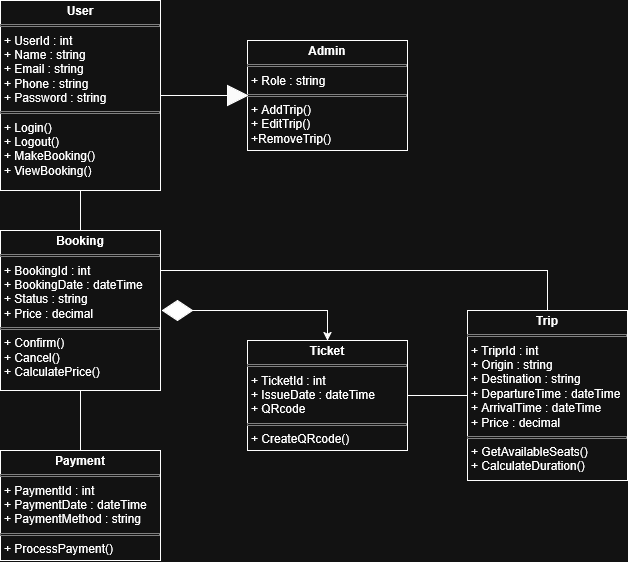

The diagram above was exported from draw.io. Its source (the exported page's mxGraphModel, read from the mxfile embedded in the PNG):
<mxGraphModel dx="1188" dy="659" grid="1" gridSize="10" guides="1" tooltips="1" connect="1" arrows="1" fold="1" page="1" pageScale="1" pageWidth="827" pageHeight="1169" math="0" shadow="0">
  <root>
    <mxCell id="0" />
    <mxCell id="1" parent="0" />
    <mxCell id="_1FY1eqqkHRLp3ZwLcKA-3" style="edgeStyle=orthogonalEdgeStyle;rounded=0;orthogonalLoop=1;jettySize=auto;html=1;entryX=0.5;entryY=0;entryDx=0;entryDy=0;endArrow=none;endFill=0;" edge="1" parent="1" source="BRp1OY8tpRl9V7LJm2MB-27" target="BRp1OY8tpRl9V7LJm2MB-29">
      <mxGeometry relative="1" as="geometry" />
    </mxCell>
    <mxCell id="BRp1OY8tpRl9V7LJm2MB-27" value="&lt;p style=&quot;margin:0px;margin-top:4px;text-align:center;&quot;&gt;&lt;b&gt;User&lt;/b&gt;&lt;/p&gt;&lt;hr size=&quot;1&quot; style=&quot;border-style:solid;&quot;&gt;&lt;p style=&quot;margin:0px;margin-left:4px;&quot;&gt;+ UserId : int&lt;/p&gt;&lt;p style=&quot;margin:0px;margin-left:4px;&quot;&gt;+ Name : string&lt;/p&gt;&lt;p style=&quot;margin:0px;margin-left:4px;&quot;&gt;+ Email : string&lt;/p&gt;&lt;p style=&quot;margin:0px;margin-left:4px;&quot;&gt;+ Phone : string&lt;/p&gt;&lt;p style=&quot;margin:0px;margin-left:4px;&quot;&gt;+ Password : string&lt;/p&gt;&lt;hr size=&quot;1&quot; style=&quot;border-style:solid;&quot;&gt;&lt;p style=&quot;margin:0px;margin-left:4px;&quot;&gt;+ Login()&amp;nbsp;&lt;/p&gt;&lt;p style=&quot;margin:0px;margin-left:4px;&quot;&gt;+ Logout()&lt;/p&gt;&lt;p style=&quot;margin:0px;margin-left:4px;&quot;&gt;+ MakeBooking()&lt;/p&gt;&lt;p style=&quot;margin:0px;margin-left:4px;&quot;&gt;+ ViewBooking()&lt;/p&gt;" style="verticalAlign=top;align=left;overflow=fill;html=1;whiteSpace=wrap;" parent="1" vertex="1">
      <mxGeometry x="333" y="150" width="160" height="190" as="geometry" />
    </mxCell>
    <mxCell id="BRp1OY8tpRl9V7LJm2MB-28" value="&lt;p style=&quot;margin:0px;margin-top:4px;text-align:center;&quot;&gt;&lt;b&gt;Trip&lt;/b&gt;&lt;/p&gt;&lt;hr size=&quot;1&quot; style=&quot;border-style:solid;&quot;&gt;&lt;p style=&quot;margin:0px;margin-left:4px;&quot;&gt;+ TriprId : int&lt;/p&gt;&lt;p style=&quot;margin:0px;margin-left:4px;&quot;&gt;+ Origin : string&lt;/p&gt;&lt;p style=&quot;margin:0px;margin-left:4px;&quot;&gt;+ Destination : string&lt;/p&gt;&lt;p style=&quot;margin:0px;margin-left:4px;&quot;&gt;+ DepartureTime : dateTime&lt;/p&gt;&lt;p style=&quot;margin:0px;margin-left:4px;&quot;&gt;+ ArrivalTime : dateTime&lt;/p&gt;&lt;p style=&quot;margin:0px;margin-left:4px;&quot;&gt;+ Price : decimal&lt;/p&gt;&lt;hr size=&quot;1&quot; style=&quot;border-style:solid;&quot;&gt;&lt;p style=&quot;margin:0px;margin-left:4px;&quot;&gt;+ GetAvailableSeats()&lt;/p&gt;&lt;p style=&quot;margin:0px;margin-left:4px;&quot;&gt;+ CalculateDuration()&lt;/p&gt;" style="verticalAlign=top;align=left;overflow=fill;html=1;whiteSpace=wrap;" parent="1" vertex="1">
      <mxGeometry x="800" y="460" width="160" height="170" as="geometry" />
    </mxCell>
    <mxCell id="_1FY1eqqkHRLp3ZwLcKA-4" style="edgeStyle=orthogonalEdgeStyle;rounded=0;orthogonalLoop=1;jettySize=auto;html=1;entryX=0.5;entryY=0;entryDx=0;entryDy=0;" edge="1" parent="1" source="_1FY1eqqkHRLp3ZwLcKA-5" target="BRp1OY8tpRl9V7LJm2MB-30">
      <mxGeometry relative="1" as="geometry" />
    </mxCell>
    <mxCell id="_1FY1eqqkHRLp3ZwLcKA-7" style="edgeStyle=orthogonalEdgeStyle;rounded=0;orthogonalLoop=1;jettySize=auto;html=1;entryX=0.5;entryY=0;entryDx=0;entryDy=0;endArrow=none;endFill=0;" edge="1" parent="1" source="BRp1OY8tpRl9V7LJm2MB-29" target="BRp1OY8tpRl9V7LJm2MB-31">
      <mxGeometry relative="1" as="geometry" />
    </mxCell>
    <mxCell id="_1FY1eqqkHRLp3ZwLcKA-12" style="edgeStyle=orthogonalEdgeStyle;rounded=0;orthogonalLoop=1;jettySize=auto;html=1;entryX=0.5;entryY=0;entryDx=0;entryDy=0;endArrow=none;endFill=0;exitX=1;exitY=0.25;exitDx=0;exitDy=0;" edge="1" parent="1" source="BRp1OY8tpRl9V7LJm2MB-29" target="BRp1OY8tpRl9V7LJm2MB-28">
      <mxGeometry relative="1" as="geometry" />
    </mxCell>
    <mxCell id="BRp1OY8tpRl9V7LJm2MB-29" value="&lt;p style=&quot;margin:0px;margin-top:4px;text-align:center;&quot;&gt;&lt;b&gt;Booking&lt;/b&gt;&lt;/p&gt;&lt;hr size=&quot;1&quot; style=&quot;border-style:solid;&quot;&gt;&lt;p style=&quot;margin:0px;margin-left:4px;&quot;&gt;+ BookingId : int&lt;/p&gt;&lt;p style=&quot;margin:0px;margin-left:4px;&quot;&gt;+ BookingDate : dateTime&lt;/p&gt;&lt;p style=&quot;margin:0px;margin-left:4px;&quot;&gt;+ Status : string&lt;/p&gt;&lt;p style=&quot;margin:0px;margin-left:4px;&quot;&gt;+ Price : decimal&lt;/p&gt;&lt;hr size=&quot;1&quot; style=&quot;border-style:solid;&quot;&gt;&lt;p style=&quot;margin:0px;margin-left:4px;&quot;&gt;+ Confirm()&lt;/p&gt;&lt;p style=&quot;margin:0px;margin-left:4px;&quot;&gt;+ Cancel()&lt;/p&gt;&lt;p style=&quot;margin:0px;margin-left:4px;&quot;&gt;+ CalculatePrice()&lt;/p&gt;" style="verticalAlign=top;align=left;overflow=fill;html=1;whiteSpace=wrap;" parent="1" vertex="1">
      <mxGeometry x="333" y="380" width="160" height="160" as="geometry" />
    </mxCell>
    <mxCell id="_1FY1eqqkHRLp3ZwLcKA-14" style="edgeStyle=orthogonalEdgeStyle;rounded=0;orthogonalLoop=1;jettySize=auto;html=1;entryX=0;entryY=0.5;entryDx=0;entryDy=0;endArrow=none;endFill=0;" edge="1" parent="1" source="BRp1OY8tpRl9V7LJm2MB-30" target="BRp1OY8tpRl9V7LJm2MB-28">
      <mxGeometry relative="1" as="geometry" />
    </mxCell>
    <mxCell id="BRp1OY8tpRl9V7LJm2MB-30" value="&lt;p style=&quot;margin:0px;margin-top:4px;text-align:center;&quot;&gt;&lt;b&gt;Ticket&lt;/b&gt;&lt;/p&gt;&lt;hr size=&quot;1&quot; style=&quot;border-style:solid;&quot;&gt;&lt;p style=&quot;margin:0px;margin-left:4px;&quot;&gt;+ TicketId : int&lt;/p&gt;&lt;p style=&quot;margin:0px;margin-left:4px;&quot;&gt;+ IssueDate : dateTime&lt;/p&gt;&lt;p style=&quot;margin:0px;margin-left:4px;&quot;&gt;+ QRcode&lt;/p&gt;&lt;hr size=&quot;1&quot; style=&quot;border-style:solid;&quot;&gt;&lt;p style=&quot;margin:0px;margin-left:4px;&quot;&gt;+ CreateQRcode()&lt;/p&gt;" style="verticalAlign=top;align=left;overflow=fill;html=1;whiteSpace=wrap;" parent="1" vertex="1">
      <mxGeometry x="580" y="490" width="160" height="110" as="geometry" />
    </mxCell>
    <mxCell id="BRp1OY8tpRl9V7LJm2MB-31" value="&lt;p style=&quot;margin:0px;margin-top:4px;text-align:center;&quot;&gt;&lt;b&gt;Payment&lt;/b&gt;&lt;/p&gt;&lt;hr size=&quot;1&quot; style=&quot;border-style:solid;&quot;&gt;&lt;p style=&quot;margin:0px;margin-left:4px;&quot;&gt;+ PaymentId : int&lt;/p&gt;&lt;p style=&quot;margin:0px;margin-left:4px;&quot;&gt;+ PaymentDate : dateTime&lt;/p&gt;&lt;p style=&quot;margin:0px;margin-left:4px;&quot;&gt;+ PaymentMethod : string&lt;/p&gt;&lt;hr size=&quot;1&quot; style=&quot;border-style:solid;&quot;&gt;&lt;p style=&quot;margin:0px;margin-left:4px;&quot;&gt;+ ProcessPayment()&lt;/p&gt;" style="verticalAlign=top;align=left;overflow=fill;html=1;whiteSpace=wrap;" parent="1" vertex="1">
      <mxGeometry x="333" y="600" width="160" height="110" as="geometry" />
    </mxCell>
    <mxCell id="_1FY1eqqkHRLp3ZwLcKA-11" style="edgeStyle=orthogonalEdgeStyle;rounded=0;orthogonalLoop=1;jettySize=auto;html=1;entryX=1;entryY=0.5;entryDx=0;entryDy=0;endArrow=none;endFill=0;" edge="1" parent="1" source="_1FY1eqqkHRLp3ZwLcKA-1" target="BRp1OY8tpRl9V7LJm2MB-27">
      <mxGeometry relative="1" as="geometry" />
    </mxCell>
    <mxCell id="_1FY1eqqkHRLp3ZwLcKA-1" value="&lt;p style=&quot;margin:0px;margin-top:4px;text-align:center;&quot;&gt;&lt;b&gt;Admin&lt;/b&gt;&lt;/p&gt;&lt;hr size=&quot;1&quot; style=&quot;border-style:solid;&quot;&gt;&lt;p style=&quot;margin:0px;margin-left:4px;&quot;&gt;+ Role : string&lt;/p&gt;&lt;hr size=&quot;1&quot; style=&quot;border-style:solid;&quot;&gt;&lt;p style=&quot;margin:0px;margin-left:4px;&quot;&gt;+ AddTrip()&lt;/p&gt;&lt;p style=&quot;margin:0px;margin-left:4px;&quot;&gt;+ EditTrip()&lt;/p&gt;&lt;p style=&quot;margin:0px;margin-left:4px;&quot;&gt;+RemoveTrip()&lt;/p&gt;" style="verticalAlign=top;align=left;overflow=fill;html=1;whiteSpace=wrap;" vertex="1" parent="1">
      <mxGeometry x="580" y="190" width="160" height="110" as="geometry" />
    </mxCell>
    <mxCell id="_1FY1eqqkHRLp3ZwLcKA-5" value="" style="rhombus;whiteSpace=wrap;html=1;fillColor=light-dark(#FFFFFF,#FEFEFE);rotation=-90;" vertex="1" parent="1">
      <mxGeometry x="500" y="445" width="20" height="30" as="geometry" />
    </mxCell>
    <mxCell id="_1FY1eqqkHRLp3ZwLcKA-9" value="" style="triangle;whiteSpace=wrap;html=1;fillColor=light-dark(#FFFFFF,#FBFBFB);rotation=0;" vertex="1" parent="1">
      <mxGeometry x="560" y="235" width="20" height="20" as="geometry" />
    </mxCell>
  </root>
</mxGraphModel>